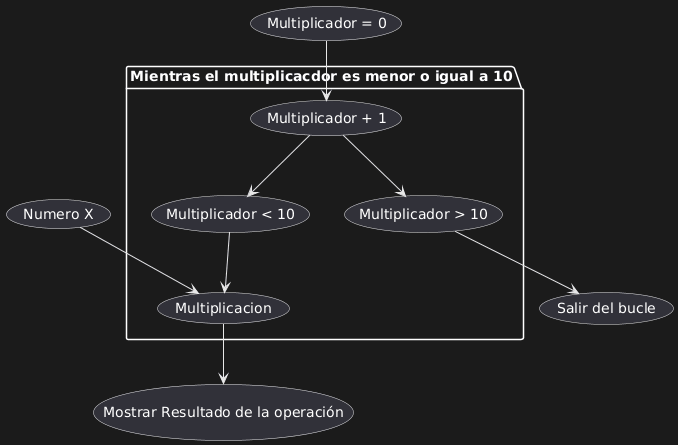

The diagram above was rendered by PlantUML. Its source (embedded in the PNG):
@startuml
(Numero X)
(Multiplicador = 0)
package "Mientras el multiplicacdor es menor o igual a 10"{
    (Multiplicador = 0) --> (Multiplicador + 1)
    (Numero X) --> (Multiplicacion)
    (Multiplicador + 1) --> (Multiplicador > 10)
    (Multiplicador + 1) --> (Multiplicador < 10)
    (Multiplicador < 10) --> (Multiplicacion)





    
}
(Multiplicacion) --> (Mostrar Resultado de la operación)
(Multiplicador > 10) --> (Salir del bucle)
@enduml